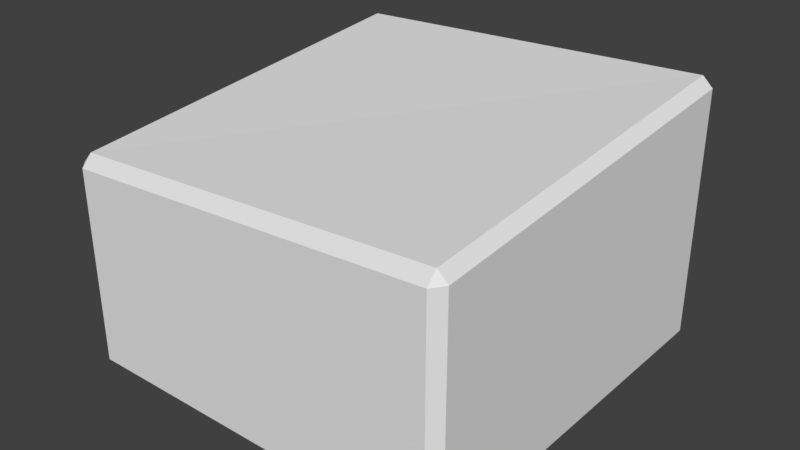 # Source: wall4.blend  (saved by Blender 2.78.0; exported with 4.5.12 LTS)
import bpy
from mathutils import Matrix  # noqa: F401  (used for matrix-valued properties, if any)

bpy.ops.wm.read_factory_settings(use_empty=True)
scene = bpy.context.scene
scene.name = 'Scene'

# ---- collections
col_collection_1 = bpy.data.collections.new('Collection 1'); scene.collection.children.link(col_collection_1)

# ---- world
world_world = bpy.data.worlds.new('World'); scene.world = world_world
world_world.color = (0.05088, 0.05088, 0.05088)
world_world.use_sun_shadow = False
world_world.sun_shadow_jitter_overblur = 0.0
world_world.cycles.sampling_method = 'MANUAL'

# ---- meshes
me_cube = bpy.data.meshes.new('Cube')
me_cube.from_pydata([(-0.474, 1.716e-06, 0.474), (-0.474, 0.026, 0.5), (-0.5, 0.026, 0.474), (-0.474, 0.5177, 0.5), (-0.474, 0.5464, 0.4741), (-0.5, 0.5187, 0.474), (-0.474, -1.716e-06, -0.474), (-0.5, 0.026, -0.474), (-0.474, 0.026, -0.5), (-0.474, 0.6405, -0.4741), (-0.474, 0.617, -0.5), (-0.5, 0.6133, -0.474), (0.474, 1.716e-06, 0.474), (0.5, 0.026, 0.474), (0.474, 0.026, 0.5), (0.474, 0.6018, 0.4741), (0.474, 0.5737, 0.5), (0.5, 0.5773, 0.474), (0.474, -1.716e-06, -0.474), (0.474, 0.026, -0.5), (0.5, 0.026, -0.474), (0.474, 0.6788, -0.4741), (0.5, 0.6537, -0.474), (0.474, 0.6549, -0.5)], [], [(14, 16, 3, 1), (20, 22, 17, 13), (21, 9, 4, 15), (2, 5, 11, 7), (8, 10, 23, 19), (0, 1, 2), (3, 4, 5), (6, 7, 8), (9, 10, 11), (12, 13, 14), (15, 16, 17), (18, 19, 20), (21, 22, 23), (6, 0, 2, 7), (1, 3, 5, 2), (4, 9, 11, 5), (10, 8, 7, 11), (18, 6, 8, 19), (9, 21, 23, 10), (22, 20, 19, 23), (12, 18, 20, 13), (21, 15, 17, 22), (16, 14, 13, 17), (0, 12, 14, 1), (15, 4, 3, 16), (6, 18, 12, 0)])
_uv = me_cube.uv_layers.new(name='UVMap')
_uv.uv.foreach_set('vector', [0.04384, 0.026, 0.9561, 0.026, 0.9527, 0.974, 0.04731, 0.974, 0.03882, 0.026, 0.9611, 0.026, 0.9575, 0.974, 0.04249, 0.974, 0.02598, 0.02591, 0.974, 0.02588, 0.974, 0.9741, 0.02596, 0.9741, 0.04689, 0.026, 0.953, 0.026, 0.9585, 0.974, 0.04144, 0.974, 0.04015, 0.026, 0.9598, 0.026, 0.9615, 0.974, 0.03846, 0.974, 0.026, 0.974, 0.026, 1.0, 0.0, 0.974, 0.9527, 0.974, 1.0, 0.9739, 0.9566, 1.0, 0.026, 0.026, 0.0, 0.026, 0.026, 0.0, 0.974, 0.02588, 0.975, 0.0, 1.0, 0.02858, 0.974, 0.974, 1.0, 0.974, 0.974, 1.0, 0.02596, 0.9741, 0.02753, 1.0, 0.0, 0.9761, 0.974, 0.026, 0.974, 0.0, 1.0, 0.026, 0.02598, 0.02591, 0.0, 0.02809, 0.02704, 0.0, 0.026, 0.026, 0.026, 0.974, 0.0, 0.974, 0.0, 0.026, 0.04731, 0.974, 0.9527, 0.974, 0.9566, 1.0, 0.04795, 1.0, 0.974, 0.9741, 0.974, 0.02588, 1.0, 0.02858, 1.0, 0.9766, 0.9598, 0.026, 0.04015, 0.026, 0.0405, 0.0, 0.9553, 0.0, 0.974, 0.026, 0.026, 0.026, 0.026, 0.0, 0.974, 0.0, 0.974, 0.02588, 0.02598, 0.02591, 0.02704, 0.0, 0.975, 0.0, 0.9611, 0.026, 0.03882, 0.026, 0.03813, 0.0, 0.9603, 0.0, 0.974, 0.974, 0.974, 0.026, 1.0, 0.026, 1.0, 0.974, 0.02598, 0.02591, 0.02596, 0.9741, 0.0, 0.9761, 0.0, 0.02809, 0.9561, 0.026, 0.04384, 0.026, 0.04324, 0.0, 0.9601, 0.0, 0.026, 0.974, 0.974, 0.974, 0.974, 1.0, 0.026, 1.0, 0.02596, 0.9741, 0.974, 0.9741, 0.9755, 1.0, 0.02753, 1.0, 0.026, 0.026, 0.974, 0.026, 0.974, 0.974, 0.026, 0.974])
me_cube.use_remesh_preserve_volume = False
me_cube.use_remesh_preserve_attributes = False
me_cube.use_mirror_vertex_groups = False
me_cube.update()

# ---- objects
ob_wall = bpy.data.objects.new('Wall', me_cube)

# ---- transforms, parenting, visibility, modifiers, constraints
ob_wall.location = (0.0, 0.0, 0.0)
ob_wall.rotation_euler = (1.571, -0.0, 0.0)
ob_wall.lineart.crease_threshold = 0.0

# ---- collection membership
col_collection_1.objects.link(ob_wall)

# ---- scene / render settings (as saved in the file)
scene.frame_start = 1; scene.frame_end = 250; scene.frame_set(1)
scene.render.engine = 'BLENDER_EEVEE_NEXT'
scene.render.resolution_percentage = 50
scene.render.dither_intensity = 0.0
scene.cycles.use_denoising = False
scene.cycles.samples = 128
scene.cycles.sampling_pattern = 'TABULATED_SOBOL'
scene.cycles.light_sampling_threshold = 0.0
scene.cycles.use_adaptive_sampling = False
scene.cycles.use_light_tree = False
scene.cycles.blur_glossy = 0.0
scene.cycles.sample_clamp_indirect = 0.0
scene.view_settings.view_transform = 'Standard'
bpy.context.view_layer.update()

# ---- added for rendering (the .blend has no active camera and no usable light): camera, sun
cam_auto = bpy.data.cameras.new('AutoCamera')
cam_auto.lens = 50.0
cam_auto.sensor_width = 36.0
cam_auto.clip_end = 1000.0
ob_auto_camera = bpy.data.objects.new('AutoCamera', cam_auto)
scene.collection.objects.link(ob_auto_camera)
ob_auto_camera.location = (1.45139, -1.74167, 1.50051)
ob_auto_camera.rotation_euler = (1.09748, -7.21219e-08, 0.694738)
scene.camera = ob_auto_camera
light_auto_sun = bpy.data.lights.new('AutoSun', 'SUN')
light_auto_sun.energy = 3.0
light_auto_sun.angle = 0.0523599
ob_auto_sun = bpy.data.objects.new('AutoSun', light_auto_sun)
scene.collection.objects.link(ob_auto_sun)
ob_auto_sun.rotation_euler = (0.872665, 0.174533, 0.523599)
bpy.context.view_layer.update()
